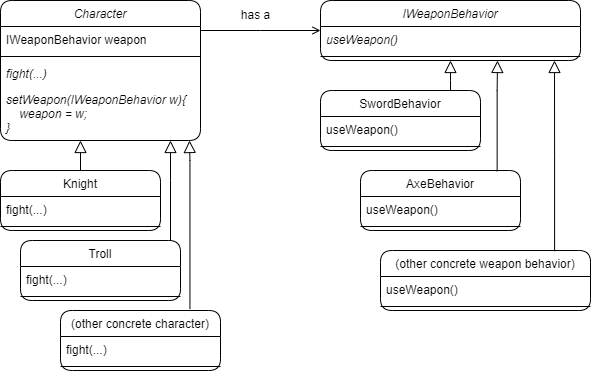

The diagram above was exported from draw.io. Its source (the exported page's mxGraphModel, read from the mxfile embedded in the PNG):
<mxGraphModel dx="873" dy="451" grid="1" gridSize="10" guides="1" tooltips="1" connect="1" arrows="1" fold="1" page="1" pageScale="1" pageWidth="827" pageHeight="1169" math="0" shadow="0">
  <root>
    <mxCell id="WIyWlLk6GJQsqaUBKTNV-0" />
    <mxCell id="WIyWlLk6GJQsqaUBKTNV-1" parent="WIyWlLk6GJQsqaUBKTNV-0" />
    <mxCell id="zkfFHV4jXpPFQw0GAbJ--0" value="Character" style="swimlane;fontStyle=2;align=center;verticalAlign=top;childLayout=stackLayout;horizontal=1;startSize=26;horizontalStack=0;resizeParent=1;resizeLast=0;collapsible=1;marginBottom=0;rounded=1;shadow=0;strokeWidth=1;sketch=0;glass=0;swimlaneLine=1;" parent="WIyWlLk6GJQsqaUBKTNV-1" vertex="1">
      <mxGeometry x="80" y="80" width="200" height="140" as="geometry">
        <mxRectangle x="230" y="140" width="160" height="26" as="alternateBounds" />
      </mxGeometry>
    </mxCell>
    <mxCell id="zkfFHV4jXpPFQw0GAbJ--1" value="IWeaponBehavior weapon" style="text;align=left;verticalAlign=top;spacingLeft=4;spacingRight=4;overflow=hidden;rotatable=0;points=[[0,0.5],[1,0.5]];portConstraint=eastwest;shadow=0;" parent="zkfFHV4jXpPFQw0GAbJ--0" vertex="1">
      <mxGeometry y="26" width="200" height="26" as="geometry" />
    </mxCell>
    <mxCell id="zkfFHV4jXpPFQw0GAbJ--4" value="" style="line;html=1;strokeWidth=1;align=left;verticalAlign=middle;spacingTop=-1;spacingLeft=3;spacingRight=3;rotatable=0;labelPosition=right;points=[];portConstraint=eastwest;shadow=0;" parent="zkfFHV4jXpPFQw0GAbJ--0" vertex="1">
      <mxGeometry y="52" width="200" height="8" as="geometry" />
    </mxCell>
    <mxCell id="zkfFHV4jXpPFQw0GAbJ--5" value="fight(...)" style="text;align=left;verticalAlign=top;spacingLeft=4;spacingRight=4;overflow=hidden;rotatable=0;points=[[0,0.5],[1,0.5]];portConstraint=eastwest;fontStyle=2;shadow=0;" parent="zkfFHV4jXpPFQw0GAbJ--0" vertex="1">
      <mxGeometry y="60" width="200" height="26" as="geometry" />
    </mxCell>
    <mxCell id="YqThptBdiG0pPoy1VJYH-1" value="setWeapon(IWeaponBehavior w){&#10;    weapon = w;&#10;}" style="text;align=left;verticalAlign=top;spacingLeft=4;spacingRight=4;overflow=hidden;rotatable=0;points=[[0,0.5],[1,0.5]];portConstraint=eastwest;fontStyle=2;shadow=0;" vertex="1" parent="zkfFHV4jXpPFQw0GAbJ--0">
      <mxGeometry y="86" width="200" height="54" as="geometry" />
    </mxCell>
    <mxCell id="zkfFHV4jXpPFQw0GAbJ--6" value="Knight" style="swimlane;fontStyle=0;align=center;verticalAlign=top;childLayout=stackLayout;horizontal=1;startSize=26;horizontalStack=0;resizeParent=1;resizeLast=0;collapsible=1;marginBottom=0;rounded=1;shadow=0;strokeWidth=1;swimlaneLine=1;glass=0;" parent="WIyWlLk6GJQsqaUBKTNV-1" vertex="1">
      <mxGeometry x="80" y="250" width="160" height="60" as="geometry">
        <mxRectangle x="130" y="380" width="160" height="26" as="alternateBounds" />
      </mxGeometry>
    </mxCell>
    <mxCell id="zkfFHV4jXpPFQw0GAbJ--7" value="fight(...)" style="text;align=left;verticalAlign=top;spacingLeft=4;spacingRight=4;overflow=hidden;rotatable=0;points=[[0,0.5],[1,0.5]];portConstraint=eastwest;shadow=0;" parent="zkfFHV4jXpPFQw0GAbJ--6" vertex="1">
      <mxGeometry y="26" width="160" height="26" as="geometry" />
    </mxCell>
    <mxCell id="zkfFHV4jXpPFQw0GAbJ--9" value="" style="line;html=1;strokeWidth=1;align=left;verticalAlign=middle;spacingTop=-1;spacingLeft=3;spacingRight=3;rotatable=0;labelPosition=right;points=[];portConstraint=eastwest;shadow=0;" parent="zkfFHV4jXpPFQw0GAbJ--6" vertex="1">
      <mxGeometry y="52" width="160" height="8" as="geometry" />
    </mxCell>
    <mxCell id="zkfFHV4jXpPFQw0GAbJ--12" value="" style="endArrow=block;endSize=10;endFill=0;shadow=0;strokeWidth=1;rounded=0;edgeStyle=elbowEdgeStyle;elbow=vertical;" parent="WIyWlLk6GJQsqaUBKTNV-1" source="zkfFHV4jXpPFQw0GAbJ--6" target="zkfFHV4jXpPFQw0GAbJ--0" edge="1">
      <mxGeometry width="160" relative="1" as="geometry">
        <mxPoint x="200" y="203" as="sourcePoint" />
        <mxPoint x="200" y="203" as="targetPoint" />
        <Array as="points">
          <mxPoint x="110" y="250" />
        </Array>
      </mxGeometry>
    </mxCell>
    <mxCell id="zkfFHV4jXpPFQw0GAbJ--13" value="Troll" style="swimlane;fontStyle=0;align=center;verticalAlign=top;childLayout=stackLayout;horizontal=1;startSize=26;horizontalStack=0;resizeParent=1;resizeLast=0;collapsible=1;marginBottom=0;rounded=1;shadow=0;strokeWidth=1;" parent="WIyWlLk6GJQsqaUBKTNV-1" vertex="1">
      <mxGeometry x="100" y="320" width="160" height="60" as="geometry">
        <mxRectangle x="340" y="380" width="170" height="26" as="alternateBounds" />
      </mxGeometry>
    </mxCell>
    <mxCell id="zkfFHV4jXpPFQw0GAbJ--14" value="fight(...)" style="text;align=left;verticalAlign=top;spacingLeft=4;spacingRight=4;overflow=hidden;rotatable=0;points=[[0,0.5],[1,0.5]];portConstraint=eastwest;rounded=1;swimlaneLine=1;glass=0;shadow=0;" parent="zkfFHV4jXpPFQw0GAbJ--13" vertex="1">
      <mxGeometry y="26" width="160" height="26" as="geometry" />
    </mxCell>
    <mxCell id="zkfFHV4jXpPFQw0GAbJ--15" value="" style="line;html=1;strokeWidth=1;align=left;verticalAlign=middle;spacingTop=-1;spacingLeft=3;spacingRight=3;rotatable=0;labelPosition=right;points=[];portConstraint=eastwest;shadow=0;" parent="zkfFHV4jXpPFQw0GAbJ--13" vertex="1">
      <mxGeometry y="52" width="160" height="8" as="geometry" />
    </mxCell>
    <mxCell id="zkfFHV4jXpPFQw0GAbJ--16" value="" style="endArrow=block;endSize=10;endFill=0;shadow=0;strokeWidth=1;rounded=0;edgeStyle=elbowEdgeStyle;elbow=vertical;" parent="WIyWlLk6GJQsqaUBKTNV-1" source="zkfFHV4jXpPFQw0GAbJ--13" target="zkfFHV4jXpPFQw0GAbJ--0" edge="1">
      <mxGeometry width="160" relative="1" as="geometry">
        <mxPoint x="210" y="373" as="sourcePoint" />
        <mxPoint x="310" y="271" as="targetPoint" />
        <Array as="points">
          <mxPoint x="250" y="260" />
          <mxPoint x="200" y="250" />
          <mxPoint x="220" y="280" />
          <mxPoint x="190" y="240" />
          <mxPoint x="170" y="240" />
        </Array>
      </mxGeometry>
    </mxCell>
    <mxCell id="zkfFHV4jXpPFQw0GAbJ--17" value="IWeaponBehavior" style="swimlane;fontStyle=2;align=center;verticalAlign=top;childLayout=stackLayout;horizontal=1;startSize=26;horizontalStack=0;resizeParent=1;resizeLast=0;collapsible=1;marginBottom=0;rounded=1;shadow=0;strokeWidth=1;sketch=0;swimlaneLine=1;glass=0;" parent="WIyWlLk6GJQsqaUBKTNV-1" vertex="1">
      <mxGeometry x="400" y="80" width="260" height="60" as="geometry">
        <mxRectangle x="550" y="140" width="160" height="26" as="alternateBounds" />
      </mxGeometry>
    </mxCell>
    <mxCell id="zkfFHV4jXpPFQw0GAbJ--22" value="useWeapon()" style="text;align=left;verticalAlign=top;spacingLeft=4;spacingRight=4;overflow=hidden;rotatable=0;points=[[0,0.5],[1,0.5]];portConstraint=eastwest;rounded=0;shadow=0;html=0;fontStyle=2" parent="zkfFHV4jXpPFQw0GAbJ--17" vertex="1">
      <mxGeometry y="26" width="260" height="26" as="geometry" />
    </mxCell>
    <mxCell id="zkfFHV4jXpPFQw0GAbJ--23" value="" style="line;html=1;strokeWidth=1;align=left;verticalAlign=middle;spacingTop=-1;spacingLeft=3;spacingRight=3;rotatable=0;labelPosition=right;points=[];portConstraint=eastwest;shadow=0;" parent="zkfFHV4jXpPFQw0GAbJ--17" vertex="1">
      <mxGeometry y="52" width="260" height="8" as="geometry" />
    </mxCell>
    <mxCell id="zkfFHV4jXpPFQw0GAbJ--26" value="" style="endArrow=open;shadow=0;strokeWidth=1;rounded=0;endFill=1;edgeStyle=elbowEdgeStyle;elbow=vertical;" parent="WIyWlLk6GJQsqaUBKTNV-1" source="zkfFHV4jXpPFQw0GAbJ--0" target="zkfFHV4jXpPFQw0GAbJ--17" edge="1">
      <mxGeometry x="0.5" y="41" relative="1" as="geometry">
        <mxPoint x="380" y="192" as="sourcePoint" />
        <mxPoint x="540" y="192" as="targetPoint" />
        <mxPoint x="-40" y="32" as="offset" />
      </mxGeometry>
    </mxCell>
    <mxCell id="YqThptBdiG0pPoy1VJYH-2" value="(other concrete character)" style="swimlane;fontStyle=0;align=center;verticalAlign=top;childLayout=stackLayout;horizontal=1;startSize=26;horizontalStack=0;resizeParent=1;resizeLast=0;collapsible=1;marginBottom=0;rounded=1;shadow=0;strokeWidth=1;swimlaneLine=1;glass=0;" vertex="1" parent="WIyWlLk6GJQsqaUBKTNV-1">
      <mxGeometry x="140" y="390" width="160" height="60" as="geometry">
        <mxRectangle x="340" y="380" width="170" height="26" as="alternateBounds" />
      </mxGeometry>
    </mxCell>
    <mxCell id="YqThptBdiG0pPoy1VJYH-3" value="fight(...)" style="text;align=left;verticalAlign=top;spacingLeft=4;spacingRight=4;overflow=hidden;rotatable=0;points=[[0,0.5],[1,0.5]];portConstraint=eastwest;shadow=0;" vertex="1" parent="YqThptBdiG0pPoy1VJYH-2">
      <mxGeometry y="26" width="160" height="26" as="geometry" />
    </mxCell>
    <mxCell id="YqThptBdiG0pPoy1VJYH-4" value="" style="line;html=1;strokeWidth=1;align=left;verticalAlign=middle;spacingTop=-1;spacingLeft=3;spacingRight=3;rotatable=0;labelPosition=right;points=[];portConstraint=eastwest;shadow=0;" vertex="1" parent="YqThptBdiG0pPoy1VJYH-2">
      <mxGeometry y="52" width="160" height="8" as="geometry" />
    </mxCell>
    <mxCell id="YqThptBdiG0pPoy1VJYH-5" value="" style="endArrow=block;endSize=10;endFill=0;shadow=0;strokeWidth=1;rounded=0;edgeStyle=elbowEdgeStyle;elbow=vertical;exitX=0.809;exitY=-0.024;exitDx=0;exitDy=0;exitPerimeter=0;" edge="1" parent="WIyWlLk6GJQsqaUBKTNV-1" source="YqThptBdiG0pPoy1VJYH-2">
      <mxGeometry width="160" relative="1" as="geometry">
        <mxPoint x="210" y="330" as="sourcePoint" />
        <mxPoint x="269" y="220" as="targetPoint" />
        <Array as="points">
          <mxPoint x="270" y="240" />
          <mxPoint x="210" y="260" />
          <mxPoint x="230" y="290" />
          <mxPoint x="200" y="250" />
          <mxPoint x="180" y="250" />
        </Array>
      </mxGeometry>
    </mxCell>
    <mxCell id="YqThptBdiG0pPoy1VJYH-6" value="SwordBehavior" style="swimlane;fontStyle=0;align=center;verticalAlign=top;childLayout=stackLayout;horizontal=1;startSize=26;horizontalStack=0;resizeParent=1;resizeLast=0;collapsible=1;marginBottom=0;rounded=1;shadow=0;strokeWidth=1;swimlaneLine=1;glass=0;" vertex="1" parent="WIyWlLk6GJQsqaUBKTNV-1">
      <mxGeometry x="400" y="170" width="160" height="60" as="geometry">
        <mxRectangle x="130" y="380" width="160" height="26" as="alternateBounds" />
      </mxGeometry>
    </mxCell>
    <mxCell id="YqThptBdiG0pPoy1VJYH-7" value="useWeapon()" style="text;align=left;verticalAlign=top;spacingLeft=4;spacingRight=4;overflow=hidden;rotatable=0;points=[[0,0.5],[1,0.5]];portConstraint=eastwest;shadow=0;" vertex="1" parent="YqThptBdiG0pPoy1VJYH-6">
      <mxGeometry y="26" width="160" height="26" as="geometry" />
    </mxCell>
    <mxCell id="YqThptBdiG0pPoy1VJYH-8" value="" style="line;html=1;strokeWidth=1;align=left;verticalAlign=middle;spacingTop=-1;spacingLeft=3;spacingRight=3;rotatable=0;labelPosition=right;points=[];portConstraint=eastwest;shadow=0;" vertex="1" parent="YqThptBdiG0pPoy1VJYH-6">
      <mxGeometry y="52" width="160" height="8" as="geometry" />
    </mxCell>
    <mxCell id="YqThptBdiG0pPoy1VJYH-10" value="AxeBehavior" style="swimlane;fontStyle=0;align=center;verticalAlign=top;childLayout=stackLayout;horizontal=1;startSize=26;horizontalStack=0;resizeParent=1;resizeLast=0;collapsible=1;marginBottom=0;rounded=1;shadow=0;strokeWidth=1;swimlaneLine=1;glass=0;" vertex="1" parent="WIyWlLk6GJQsqaUBKTNV-1">
      <mxGeometry x="440" y="250" width="160" height="60" as="geometry">
        <mxRectangle x="130" y="380" width="160" height="26" as="alternateBounds" />
      </mxGeometry>
    </mxCell>
    <mxCell id="YqThptBdiG0pPoy1VJYH-11" value="useWeapon()" style="text;align=left;verticalAlign=top;spacingLeft=4;spacingRight=4;overflow=hidden;rotatable=0;points=[[0,0.5],[1,0.5]];portConstraint=eastwest;shadow=0;" vertex="1" parent="YqThptBdiG0pPoy1VJYH-10">
      <mxGeometry y="26" width="160" height="26" as="geometry" />
    </mxCell>
    <mxCell id="YqThptBdiG0pPoy1VJYH-12" value="" style="line;html=1;strokeWidth=1;align=left;verticalAlign=middle;spacingTop=-1;spacingLeft=3;spacingRight=3;rotatable=0;labelPosition=right;points=[];portConstraint=eastwest;shadow=0;" vertex="1" parent="YqThptBdiG0pPoy1VJYH-10">
      <mxGeometry y="52" width="160" height="8" as="geometry" />
    </mxCell>
    <mxCell id="YqThptBdiG0pPoy1VJYH-13" value="" style="endArrow=block;endSize=10;endFill=0;shadow=0;strokeWidth=1;rounded=0;edgeStyle=elbowEdgeStyle;elbow=vertical;entryX=0.5;entryY=1;entryDx=0;entryDy=0;" edge="1" parent="WIyWlLk6GJQsqaUBKTNV-1" target="zkfFHV4jXpPFQw0GAbJ--17">
      <mxGeometry width="160" relative="1" as="geometry">
        <mxPoint x="530" y="170" as="sourcePoint" />
        <mxPoint x="359" y="230" as="targetPoint" />
        <Array as="points">
          <mxPoint x="580" y="160" />
          <mxPoint x="570" y="250" />
          <mxPoint x="300" y="270" />
          <mxPoint x="320" y="300" />
          <mxPoint x="290" y="260" />
          <mxPoint x="270" y="260" />
        </Array>
      </mxGeometry>
    </mxCell>
    <mxCell id="YqThptBdiG0pPoy1VJYH-14" value="" style="endArrow=block;endSize=10;endFill=0;shadow=0;strokeWidth=1;rounded=0;edgeStyle=elbowEdgeStyle;elbow=vertical;exitX=0.854;exitY=0.012;exitDx=0;exitDy=0;exitPerimeter=0;" edge="1" parent="WIyWlLk6GJQsqaUBKTNV-1" source="YqThptBdiG0pPoy1VJYH-10">
      <mxGeometry width="160" relative="1" as="geometry">
        <mxPoint x="540" y="180" as="sourcePoint" />
        <mxPoint x="577" y="140" as="targetPoint" />
        <Array as="points">
          <mxPoint x="590" y="170" />
          <mxPoint x="580" y="260" />
          <mxPoint x="310" y="280" />
          <mxPoint x="330" y="310" />
          <mxPoint x="300" y="270" />
          <mxPoint x="280" y="270" />
        </Array>
      </mxGeometry>
    </mxCell>
    <mxCell id="YqThptBdiG0pPoy1VJYH-15" value="(other concrete weapon behavior)" style="swimlane;fontStyle=0;align=center;verticalAlign=top;childLayout=stackLayout;horizontal=1;startSize=26;horizontalStack=0;resizeParent=1;resizeLast=0;collapsible=1;marginBottom=0;rounded=1;shadow=0;strokeWidth=1;swimlaneLine=1;glass=0;" vertex="1" parent="WIyWlLk6GJQsqaUBKTNV-1">
      <mxGeometry x="460" y="330" width="210" height="60" as="geometry">
        <mxRectangle x="130" y="380" width="160" height="26" as="alternateBounds" />
      </mxGeometry>
    </mxCell>
    <mxCell id="YqThptBdiG0pPoy1VJYH-16" value="useWeapon()" style="text;align=left;verticalAlign=top;spacingLeft=4;spacingRight=4;overflow=hidden;rotatable=0;points=[[0,0.5],[1,0.5]];portConstraint=eastwest;shadow=0;" vertex="1" parent="YqThptBdiG0pPoy1VJYH-15">
      <mxGeometry y="26" width="210" height="26" as="geometry" />
    </mxCell>
    <mxCell id="YqThptBdiG0pPoy1VJYH-17" value="" style="line;html=1;strokeWidth=1;align=left;verticalAlign=middle;spacingTop=-1;spacingLeft=3;spacingRight=3;rotatable=0;labelPosition=right;points=[];portConstraint=eastwest;shadow=0;" vertex="1" parent="YqThptBdiG0pPoy1VJYH-15">
      <mxGeometry y="52" width="210" height="8" as="geometry" />
    </mxCell>
    <mxCell id="YqThptBdiG0pPoy1VJYH-18" value="" style="endArrow=block;endSize=10;endFill=0;shadow=0;strokeWidth=1;rounded=0;edgeStyle=elbowEdgeStyle;elbow=vertical;exitX=0.829;exitY=0.012;exitDx=0;exitDy=0;exitPerimeter=0;" edge="1" parent="WIyWlLk6GJQsqaUBKTNV-1" source="YqThptBdiG0pPoy1VJYH-15">
      <mxGeometry width="160" relative="1" as="geometry">
        <mxPoint x="586.6399999999999" y="260.72" as="sourcePoint" />
        <mxPoint x="634" y="140" as="targetPoint" />
      </mxGeometry>
    </mxCell>
    <mxCell id="YqThptBdiG0pPoy1VJYH-19" value="has a" style="text;html=1;align=center;verticalAlign=middle;resizable=0;points=[];autosize=1;strokeColor=none;fillColor=none;shadow=0;" vertex="1" parent="WIyWlLk6GJQsqaUBKTNV-1">
      <mxGeometry x="310" y="80" width="50" height="30" as="geometry" />
    </mxCell>
  </root>
</mxGraphModel>